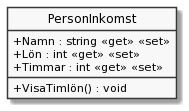

The diagram above was rendered by PlantUML. Its source (embedded in the PNG):
@startuml
skinparam ClassAttributeIconSize 0
skinparam Monochrome true
hide circle
class PersonInkomst {
    + Namn : string <<get>> <<set>>
    + Lön : int <<get>> <<set>>
    + Timmar : int <<get>> <<set>>
    + VisaTimlön() : void
}
@enduml